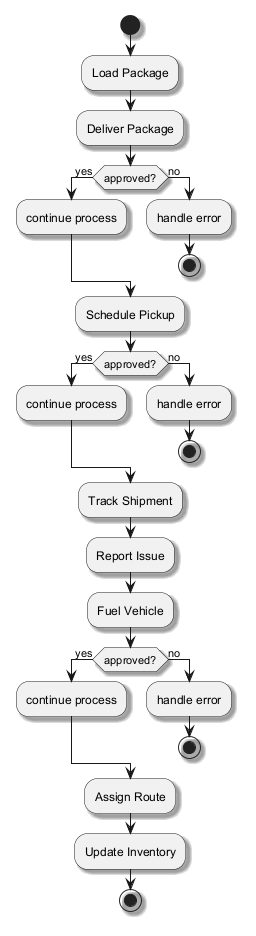

The diagram above was rendered by PlantUML. Its source (embedded in the PNG):
@startuml
skinparam backgroundColor #FFFFFF
skinparam classBackgroundColor #F1F8E9
skinparam classBorderColor #33691E
skinparam shadowing true
start
:Load Package;
:Deliver Package;
if (approved?) then (yes)
:continue process;
else (no)
:handle error;
stop
endif
:Schedule Pickup;
if (approved?) then (yes)
:continue process;
else (no)
:handle error;
stop
endif
:Track Shipment;
:Report Issue;
:Fuel Vehicle;
if (approved?) then (yes)
:continue process;
else (no)
:handle error;
stop
endif
:Assign Route;
:Update Inventory;
stop
@enduml